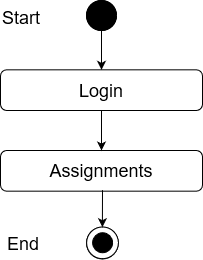

The diagram above was exported from draw.io. Its source (the exported page's mxGraphModel, read from the mxfile embedded in the PNG):
<mxGraphModel dx="868" dy="440" grid="1" gridSize="10" guides="1" tooltips="1" connect="1" arrows="1" fold="1" page="1" pageScale="1" pageWidth="850" pageHeight="1100" math="0" shadow="0">
  <root>
    <mxCell id="0" />
    <mxCell id="1" parent="0" />
    <mxCell id="HuGohqyqpjSHdB7_v5i_-1" value="" style="edgeStyle=orthogonalEdgeStyle;rounded=0;orthogonalLoop=1;jettySize=auto;html=1;entryX=0.5;entryY=0;entryDx=0;entryDy=0;" edge="1" parent="1" source="HuGohqyqpjSHdB7_v5i_-2" target="HuGohqyqpjSHdB7_v5i_-5">
      <mxGeometry relative="1" as="geometry">
        <mxPoint x="331" y="128" as="targetPoint" />
      </mxGeometry>
    </mxCell>
    <mxCell id="HuGohqyqpjSHdB7_v5i_-2" value="" style="ellipse;whiteSpace=wrap;html=1;aspect=fixed;fillColor=#000000;" vertex="1" parent="1">
      <mxGeometry x="316" y="70" width="30" height="30" as="geometry" />
    </mxCell>
    <mxCell id="HuGohqyqpjSHdB7_v5i_-3" value="Success" style="text;html=1;strokeColor=none;fillColor=none;align=center;verticalAlign=middle;whiteSpace=wrap;rounded=0;" vertex="1" parent="1">
      <mxGeometry x="351" y="170" as="geometry" />
    </mxCell>
    <mxCell id="HuGohqyqpjSHdB7_v5i_-4" value="&lt;font style=&quot;font-size: 18px&quot;&gt;Assignments&lt;/font&gt;" style="rounded=1;whiteSpace=wrap;html=1;fillColor=#FFFFFF;" vertex="1" parent="1">
      <mxGeometry x="230" y="220" width="202" height="40.67" as="geometry" />
    </mxCell>
    <mxCell id="HuGohqyqpjSHdB7_v5i_-5" value="&lt;font style=&quot;font-size: 18px&quot;&gt;Login&lt;br&gt;&lt;/font&gt;" style="rounded=1;whiteSpace=wrap;html=1;fillColor=#FFFFFF;" vertex="1" parent="1">
      <mxGeometry x="230" y="139.33000000000004" width="202" height="40.67" as="geometry" />
    </mxCell>
    <mxCell id="HuGohqyqpjSHdB7_v5i_-6" value="" style="endArrow=classic;html=1;exitX=0.5;exitY=1;exitDx=0;exitDy=0;entryX=0.5;entryY=0;entryDx=0;entryDy=0;" edge="1" parent="1" source="HuGohqyqpjSHdB7_v5i_-5" target="HuGohqyqpjSHdB7_v5i_-4">
      <mxGeometry width="50" height="50" relative="1" as="geometry">
        <mxPoint x="311" y="260" as="sourcePoint" />
        <mxPoint x="361" y="210" as="targetPoint" />
      </mxGeometry>
    </mxCell>
    <mxCell id="HuGohqyqpjSHdB7_v5i_-10" value="" style="ellipse;whiteSpace=wrap;html=1;aspect=fixed;fillColor=#000000;" vertex="1" parent="1">
      <mxGeometry x="316" y="70" width="30" height="30" as="geometry" />
    </mxCell>
    <mxCell id="HuGohqyqpjSHdB7_v5i_-11" value="&lt;font style=&quot;font-size: 18px&quot;&gt;Start&lt;/font&gt;" style="text;whiteSpace=wrap;html=1;" vertex="1" parent="1">
      <mxGeometry x="230" y="70" width="130" height="30" as="geometry" />
    </mxCell>
    <mxCell id="HuGohqyqpjSHdB7_v5i_-18" value="" style="ellipse;whiteSpace=wrap;html=1;aspect=fixed;fillColor=#FFFFFF;" vertex="1" parent="1">
      <mxGeometry x="316" y="296.67" width="31.78" height="31.78" as="geometry" />
    </mxCell>
    <mxCell id="HuGohqyqpjSHdB7_v5i_-19" value="" style="ellipse;whiteSpace=wrap;html=1;aspect=fixed;fillColor=#000000;" vertex="1" parent="1">
      <mxGeometry x="322" y="302.45" width="20" height="20" as="geometry" />
    </mxCell>
    <mxCell id="HuGohqyqpjSHdB7_v5i_-20" value="" style="endArrow=classic;html=1;entryX=0.5;entryY=0;entryDx=0;entryDy=0;" edge="1" parent="1">
      <mxGeometry width="50" height="50" relative="1" as="geometry">
        <mxPoint x="332" y="259.67" as="sourcePoint" />
        <mxPoint x="331.8900000000003" y="296.67" as="targetPoint" />
      </mxGeometry>
    </mxCell>
    <mxCell id="HuGohqyqpjSHdB7_v5i_-21" value="" style="ellipse;whiteSpace=wrap;html=1;aspect=fixed;fillColor=#FFFFFF;" vertex="1" parent="1">
      <mxGeometry x="316.11" y="296.4500000000001" width="31.78" height="31.78" as="geometry" />
    </mxCell>
    <mxCell id="HuGohqyqpjSHdB7_v5i_-22" value="" style="ellipse;whiteSpace=wrap;html=1;aspect=fixed;fillColor=#000000;" vertex="1" parent="1">
      <mxGeometry x="322.11" y="302.2300000000001" width="20" height="20" as="geometry" />
    </mxCell>
    <mxCell id="HuGohqyqpjSHdB7_v5i_-23" value="&lt;font style=&quot;font-size: 18px&quot;&gt;End&lt;/font&gt;" style="text;whiteSpace=wrap;html=1;" vertex="1" parent="1">
      <mxGeometry x="235" y="296.4500000000001" width="130" height="30" as="geometry" />
    </mxCell>
  </root>
</mxGraphModel>